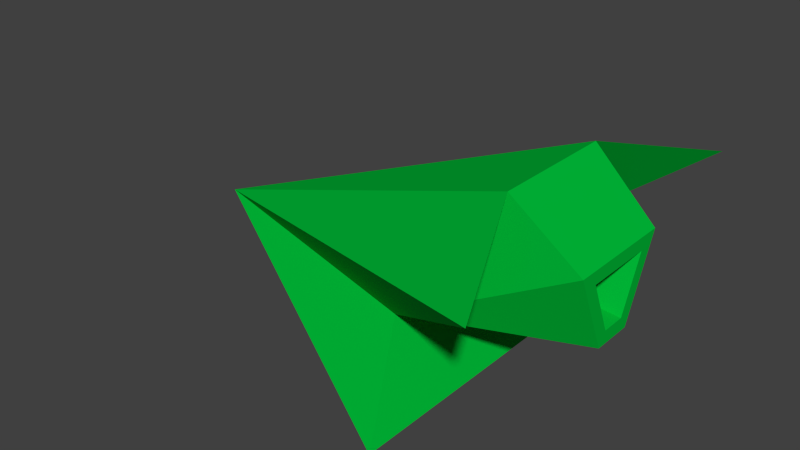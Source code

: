 # Source: fighter.blend  (saved by Blender 2.75.0; exported with 4.5.12 LTS)
import bpy
from mathutils import Matrix  # noqa: F401  (used for matrix-valued properties, if any)

bpy.ops.wm.read_factory_settings(use_empty=True)
scene = bpy.context.scene
scene.name = 'Scene'

# ---- collections
col_collection_1 = bpy.data.collections.new('Collection 1'); scene.collection.children.link(col_collection_1)

# ---- materials (node trees are filled in below, after node groups)
mat_material = bpy.data.materials.new('Material')
mat_material.alpha_threshold = 0.0
mat_material.use_transparent_shadow = False
mat_material.diffuse_color = (0.0, 0.5, 0.04031, 1.0)
mat_material.roughness = 0.5
mat_material.line_color = (0.0, 0.0, 0.0, 1.0)

# ---- material node trees

# ---- world
world_world = bpy.data.worlds.new('World'); scene.world = world_world
world_world.color = (0.05088, 0.05088, 0.05088)
world_world.use_sun_shadow = False
world_world.sun_shadow_jitter_overblur = 0.0
world_world.cycles.sampling_method = 'MANUAL'
world_world.cycles.sample_map_resolution = 256

# ---- meshes
me_cube = bpy.data.meshes.new('Cube')
me_cube.from_pydata([(-1.0, -4.371e-08, -3.139e-07), (0.7337, -0.3848, -0.8755), (0.7337, -0.3848, 0.8755), (1.298, 0.5285, -1.0), (1.298, 0.5285, 1.0), (0.5, 2.186e-08, -0.4285), (0.5, 2.186e-08, 0.4285), (0.9996, 0.7165, -0.3333), (0.9996, 0.7165, 0.3333), (0.5, 2.186e-08, -0.4285), (0.5, 2.186e-08, 0.4285), (0.9996, 0.7165, -0.3333), (0.9996, 0.7165, 0.3333), (1.342, 0.07948, -0.06425), (1.342, 0.07948, 0.06425), (1.343, 0.3544, -0.1862), (1.343, 0.3544, 0.1862), (1.342, 0.01213, -0.108), (1.342, 0.01213, 0.108), (1.343, 0.4218, -0.2898), (1.343, 0.4218, 0.2898), (0.5959, 0.1781, -0.01814), (0.5959, 0.1781, 0.01814), (0.5962, 0.2558, -0.05259), (0.5961, 0.2558, 0.0526)], [], [(10, 18, 20), (6, 4, 0), (1, 5, 6, 2), (2, 6, 0), (0, 3, 5), (0, 8, 7), (0, 1, 2), (0, 5, 1), (7, 3, 0), (5, 7, 11, 9), (5, 3, 7), (8, 4, 6), (0, 4, 8), (6, 5, 9, 10), (8, 6, 10, 12), (7, 8, 12, 11), (16, 14, 22, 24), (10, 9, 17, 18), (9, 11, 19), (11, 12, 20, 19), (13, 14, 18, 17), (16, 15, 19, 20), (14, 16, 20, 18), (15, 13, 17, 19), (24, 22, 21, 23), (14, 13, 21, 22), (13, 15, 23, 21), (15, 16, 24, 23), (12, 10, 20), (17, 9, 19)])
me_cube.materials.append(mat_material)
me_cube.use_remesh_preserve_volume = False
me_cube.use_remesh_preserve_attributes = False
me_cube.use_mirror_vertex_groups = False
me_cube.update()

# ---- objects
ob_body = bpy.data.objects.new('Body', me_cube)

# ---- transforms, parenting, visibility, modifiers, constraints
ob_body.location = (0.0, 0.0, 0.0)
ob_body.rotation_euler = (1.571, -0.0, 0.0)
ob_body.lock_rotations_4d = False
ob_body.empty_display_type = 'ARROWS'
ob_body.lineart.crease_threshold = 0.0

# ---- collection membership
col_collection_1.objects.link(ob_body)

# ---- scene / render settings (as saved in the file)
scene.frame_start = 1; scene.frame_end = 250; scene.frame_set(1)
scene.render.engine = 'BLENDER_EEVEE_NEXT'
scene.render.resolution_percentage = 50
scene.render.dither_intensity = 0.0
scene.cycles.use_denoising = False
scene.cycles.samples = 10
scene.cycles.sampling_pattern = 'TABULATED_SOBOL'
scene.cycles.light_sampling_threshold = 0.0
scene.cycles.use_adaptive_sampling = False
scene.cycles.use_light_tree = False
scene.cycles.blur_glossy = 0.0
scene.cycles.pixel_filter_type = 'GAUSSIAN'
scene.cycles.sample_clamp_indirect = 0.0
scene.view_settings.view_transform = 'Standard'
bpy.context.view_layer.update()

# ---- added for rendering (the .blend has no active camera and no usable light): camera, sun
cam_auto = bpy.data.cameras.new('AutoCamera')
cam_auto.lens = 50.0
cam_auto.sensor_width = 36.0
cam_auto.clip_end = 1000.0
ob_auto_camera = bpy.data.objects.new('AutoCamera', cam_auto)
scene.collection.objects.link(ob_auto_camera)
ob_auto_camera.location = (3.19848, -3.63231, 2.58736)
ob_auto_camera.rotation_euler = (1.09748, -7.21219e-08, 0.694738)
scene.camera = ob_auto_camera
light_auto_sun = bpy.data.lights.new('AutoSun', 'SUN')
light_auto_sun.energy = 3.0
light_auto_sun.angle = 0.0523599
ob_auto_sun = bpy.data.objects.new('AutoSun', light_auto_sun)
scene.collection.objects.link(ob_auto_sun)
ob_auto_sun.rotation_euler = (0.872665, 0.174533, 0.523599)
bpy.context.view_layer.update()
